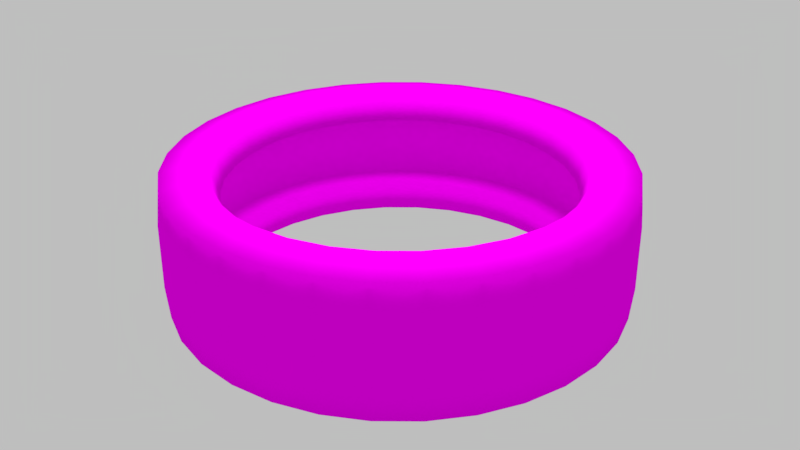 # Source: pneu.blend  (saved by Blender 2.79.0; exported with 4.5.12 LTS)
import bpy
from mathutils import Matrix  # noqa: F401  (used for matrix-valued properties, if any)

bpy.ops.wm.read_factory_settings(use_empty=True)
scene = bpy.context.scene
scene.name = 'Scene'

# ---- collections
col_collection_1 = bpy.data.collections.new('Collection 1'); scene.collection.children.link(col_collection_1)

# ---- images (referenced by path relative to the original .blend; pixels are not part of the script)
import os
ASSET_DIR = os.environ.get("B2B_ASSET_DIR", "")  # directory of the original .blend (textures are referenced by path, not embedded)
HERE = os.path.dirname(os.path.abspath(__file__))  # packed textures are extracted next to this script under _unpacked/

def load_image(name, relpath, width, height, colorspace="sRGB"):
    """Load a texture the original file referenced (path relative to the .blend, or extracted next to this script)."""
    p = next((c for c in (os.path.join(HERE, relpath), os.path.join(ASSET_DIR, relpath)) if relpath and os.path.exists(c)), "")
    if p:
        img = bpy.data.images.load(p, check_existing=True)
        img.name = name
    else:  # same state as the original file: an image datablock whose file is absent (Cycles renders it pink)
        img = bpy.data.images.new(name, width, height)
        img.source = "FILE"
        img.filepath = "//" + (relpath or name)
    img.colorspace_settings.name = colorspace
    return img
img_pneu_baked_1024 = load_image('pneu baked 1024', 'pneu baked 1024.png', 1024, 1024, 'sRGB')

# ---- materials (node trees are filled in below, after node groups)
mat_material_002 = bpy.data.materials.new('Material.002')
mat_material_002.alpha_threshold = 0.0
mat_material_002.roughness = 0.5

# ---- material node trees
mat_material_002.use_nodes = True; mat_material_002.node_tree.nodes.clear()
_N = mat_material_002.node_tree.nodes; _L = mat_material_002.node_tree.links
n0 = _N.new('ShaderNodeOutputMaterial'); n0.name = 'Material Output'; n0.location = (392, 296)
n1 = _N.new('ShaderNodeBsdfDiffuse'); n1.name = 'Diffuse BSDF'; n1.location = (102, 296)
n2 = _N.new('ShaderNodeTexImage'); n2.name = 'Image Texture'; n2.location = (-293, 506)
n2.width = 140
n2.image = img_pneu_baked_1024
n3 = _N.new('ShaderNodeTexImage'); n3.name = 'Image Texture.001'; n3.location = (-88, 296)
n3.width = 140
n3.image = img_pneu_baked_1024
_L.new(n1.outputs[0], n0.inputs[0])
_L.new(n3.outputs[0], n1.inputs[0])
n0.is_active_output = True

# ---- world
world_world = bpy.data.worlds.new('World'); scene.world = world_world
world_world.color = (0.5173, 0.5173, 0.5173)
world_world.use_sun_shadow = False
world_world.sun_shadow_jitter_overblur = 0.0
world_world.cycles.sampling_method = 'MANUAL'
world_world.light_settings.ao_factor = 0.45
world_world.light_settings.distance = 427.2

# ---- lights
light_point_001 = bpy.data.lights.new('Point.001', 'POINT')
light_point_001.transmission_factor = 0.0
light_point_001.energy = 1274.0
light_point_001.shadow_buffer_clip_start = 0.5
light_point_001.shadow_soft_size = 0.859
light_point_001.shadow_maximum_resolution = 0.006
light_point_001.use_absolute_resolution = True

# ---- meshes
me_cylinder = bpy.data.meshes.new('Cylinder')
me_cylinder.from_pydata([(0.3803, 1.912, 0.4706), (0.746, 1.801, 0.4706), (1.083, 1.621, 0.4706), (1.378, 1.378, 0.4706), (1.621, 1.083, 0.4706), (1.801, 0.746, 0.4706), (1.912, 0.3803, 0.4706), (1.949, -6.018e-07, 0.4706), (1.912, -0.3803, 0.4706), (1.801, -0.746, 0.4706), (1.621, -1.083, 0.4706), (1.378, -1.378, 0.4706), (1.083, -1.621, 0.4706), (0.746, -1.801, 0.4706), (0.3803, -1.912, 0.4706), (-0.3803, -1.912, 0.4706), (-0.746, -1.801, 0.4706), (-1.083, -1.621, 0.4706), (-1.378, -1.378, 0.4706), (-1.621, -1.083, 0.4706), (-1.801, -0.746, 0.4706), (-1.912, -0.3803, 0.4706), (-1.949, 1.105e-06, 0.4706), (-1.912, 0.3803, 0.4706), (-1.801, 0.746, 0.4706), (-1.621, 1.083, 0.4706), (-1.378, 1.378, 0.4706), (-1.083, 1.621, 0.4706), (-0.746, 1.801, 0.4706), (-0.3803, 1.912, 0.4706), (0.5111, 2.57, 0.367), (1.003, 2.421, 0.367), (1.456, 2.178, 0.367), (1.853, 1.853, 0.367), (2.178, 1.456, 0.367), (2.421, 1.003, 0.367), (2.57, 0.5111, 0.367), (2.62, -6.069e-07, 0.367), (2.57, -0.5111, 0.367), (2.421, -1.003, 0.367), (2.178, -1.456, 0.367), (1.853, -1.853, 0.367), (1.456, -2.178, 0.367), (1.003, -2.421, 0.367), (0.5111, -2.57, 0.367), (-0.5111, -2.57, 0.367), (-1.003, -2.421, 0.367), (-1.456, -2.178, 0.367), (-1.853, -1.853, 0.367), (-2.178, -1.456, 0.367), (-2.421, -1.003, 0.367), (-2.57, -0.5111, 0.367), (-2.62, 1.725e-06, 0.367), (-2.57, 0.5111, 0.367), (-2.421, 1.003, 0.367), (-2.178, 1.456, 0.367), (-1.853, 1.853, 0.367), (-1.456, 2.178, 0.367), (-1.003, 2.421, 0.367), (-0.5111, 2.57, 0.367), (0.4236, 2.13, 0.8461), (0.8309, 2.006, 0.8461), (1.206, 1.805, 0.8461), (1.535, 1.535, 0.8461), (1.805, 1.206, 0.8461), (2.006, 0.8309, 0.8461), (2.13, 0.4236, 0.8461), (2.171, -5.784e-07, 0.8461), (2.13, -0.4236, 0.8461), (2.006, -0.8309, 0.8461), (1.805, -1.206, 0.8461), (1.535, -1.535, 0.8461), (1.206, -1.805, 0.8461), (0.8309, -2.006, 0.8461), (0.4236, -2.13, 0.8461), (-0.4236, -2.13, 0.8461), (-0.8309, -2.006, 0.8461), (-1.206, -1.805, 0.8461), (-1.535, -1.535, 0.8461), (-1.805, -1.206, 0.8461), (-2.006, -0.8309, 0.8461), (-2.13, -0.4236, 0.8461), (-2.171, 1.341e-06, 0.8461), (-2.13, 0.4236, 0.8461), (-2.006, 0.8309, 0.8461), (-1.805, 1.206, 0.8461), (-1.535, 1.535, 0.8461), (-1.206, 1.805, 0.8461), (-0.8309, 2.006, 0.8461), (-0.4236, 2.13, 0.8461), (-0.395, 1.986, 0.7073), (-0.7747, 1.87, 0.7073), (-1.125, 1.683, 0.7073), (-1.432, 1.432, 0.7073), (-1.683, 1.125, 0.7073), (-1.87, 0.7748, 0.7073), (-1.986, 0.395, 0.7073), (-2.025, 1.2e-06, 0.7073), (-1.986, -0.395, 0.7073), (-1.87, -0.7748, 0.7073), (-1.683, -1.125, 0.7073), (-1.432, -1.432, 0.7073), (-1.125, -1.683, 0.7073), (-0.7748, -1.87, 0.7073), (-0.395, -1.986, 0.7073), (0.395, -1.986, 0.7073), (0.7748, -1.87, 0.7073), (1.125, -1.683, 0.7073), (1.432, -1.432, 0.7073), (1.683, -1.125, 0.7073), (1.87, -0.7748, 0.7073), (1.986, -0.395, 0.7073), (2.025, -5.818e-07, 0.7073), (1.986, 0.395, 0.7073), (1.87, 0.7748, 0.7073), (1.683, 1.125, 0.7073), (1.432, 1.432, 0.7073), (1.125, 1.683, 0.7073), (0.7748, 1.87, 0.7073), (0.395, 1.986, 0.7073), (0.5038, 2.533, 0.7486), (0.9882, 2.386, 0.7486), (1.435, 2.147, 0.7486), (1.826, 1.826, 0.7486), (2.147, 1.435, 0.7486), (2.386, 0.9882, 0.7486), (2.533, 0.5038, 0.7486), (2.582, -6.328e-07, 0.7486), (2.533, -0.5038, 0.7486), (2.386, -0.9882, 0.7486), (2.147, -1.435, 0.7486), (1.826, -1.826, 0.7486), (1.435, -2.147, 0.7486), (0.9882, -2.386, 0.7486), (0.5038, -2.533, 0.7486), (-0.5038, -2.533, 0.7486), (-0.9882, -2.386, 0.7486), (-1.435, -2.147, 0.7486), (-1.826, -1.826, 0.7486), (-2.147, -1.435, 0.7486), (-2.386, -0.9882, 0.7486), (-2.533, -0.5038, 0.7486), (-2.582, 1.659e-06, 0.7486), (-2.533, 0.5038, 0.7486), (-2.386, 0.9882, 0.7486), (-2.147, 1.435, 0.7486), (-1.826, 1.826, 0.7486), (-1.435, 2.147, 0.7486), (-0.9882, 2.386, 0.7486), (-0.5038, 2.533, 0.7486), (0.0, 1.949, 0.4706), (0.0, -1.949, 0.4706), (0.0, 2.62, 0.367), (0.0, -2.62, 0.367), (0.0, 2.171, 0.8461), (0.0, -2.171, 0.8461), (0.0, 2.025, 0.7073), (0.0, -2.025, 0.7073), (0.0, -2.582, 0.7486), (0.0, 2.582, 0.7486), (0.3803, 1.912, -0.4706), (0.746, 1.801, -0.4706), (1.083, 1.621, -0.4706), (1.378, 1.378, -0.4706), (1.621, 1.083, -0.4706), (1.801, 0.746, -0.4706), (1.912, 0.3803, -0.4706), (1.949, -6.018e-07, -0.4706), (1.912, -0.3803, -0.4706), (1.801, -0.746, -0.4706), (1.621, -1.083, -0.4706), (1.378, -1.378, -0.4706), (1.083, -1.621, -0.4706), (0.746, -1.801, -0.4706), (0.3803, -1.912, -0.4706), (-0.3803, -1.912, -0.4706), (-0.746, -1.801, -0.4706), (-1.083, -1.621, -0.4706), (-1.378, -1.378, -0.4706), (-1.621, -1.083, -0.4706), (-1.801, -0.746, -0.4706), (-1.912, -0.3803, -0.4706), (-1.949, 1.105e-06, -0.4706), (-1.912, 0.3803, -0.4706), (-1.801, 0.746, -0.4706), (-1.621, 1.083, -0.4706), (-1.378, 1.378, -0.4706), (-1.083, 1.621, -0.4706), (-0.746, 1.801, -0.4706), (-0.3803, 1.912, -0.4706), (0.5111, 2.57, 0.0), (0.5111, 2.57, -0.367), (1.003, 2.421, 0.0), (1.003, 2.421, -0.367), (1.456, 2.178, 0.0), (1.456, 2.178, -0.367), (1.853, 1.853, 0.0), (1.853, 1.853, -0.367), (2.178, 1.456, 0.0), (2.178, 1.456, -0.367), (2.421, 1.003, 0.0), (2.421, 1.003, -0.367), (2.57, 0.5111, 0.0), (2.57, 0.5111, -0.367), (2.62, -6.069e-07, 0.0), (2.62, -6.069e-07, -0.367), (2.57, -0.5111, 0.0), (2.57, -0.5111, -0.367), (2.421, -1.003, 0.0), (2.421, -1.003, -0.367), (2.178, -1.456, 0.0), (2.178, -1.456, -0.367), (1.853, -1.853, 0.0), (1.853, -1.853, -0.367), (1.456, -2.178, 0.0), (1.456, -2.178, -0.367), (1.003, -2.421, 0.0), (1.003, -2.421, -0.367), (0.5111, -2.57, 0.0), (0.5111, -2.57, -0.367), (-0.5111, -2.57, 0.0), (-0.5111, -2.57, -0.367), (-1.003, -2.421, 0.0), (-1.003, -2.421, -0.367), (-1.456, -2.178, 0.0), (-1.456, -2.178, -0.367), (-1.853, -1.853, 0.0), (-1.853, -1.853, -0.367), (-2.178, -1.456, 0.0), (-2.178, -1.456, -0.367), (-2.421, -1.003, 0.0), (-2.421, -1.003, -0.367), (-2.57, -0.5111, 0.0), (-2.57, -0.5111, -0.367), (-2.62, 1.725e-06, 0.0), (-2.62, 1.725e-06, -0.367), (-2.57, 0.5111, 0.0), (-2.57, 0.5111, -0.367), (-2.421, 1.003, 0.0), (-2.421, 1.003, -0.367), (-2.178, 1.456, 0.0), (-2.178, 1.456, -0.367), (-1.853, 1.853, 0.0), (-1.853, 1.853, -0.367), (-1.456, 2.178, 0.0), (-1.456, 2.178, -0.367), (-1.003, 2.421, 0.0), (-1.003, 2.421, -0.367), (-0.5111, 2.57, 0.0), (-0.5111, 2.57, -0.367), (0.4236, 2.13, -0.8461), (0.8309, 2.006, -0.8461), (1.206, 1.805, -0.8461), (1.535, 1.535, -0.8461), (1.805, 1.206, -0.8461), (2.006, 0.8309, -0.8461), (2.13, 0.4236, -0.8461), (2.171, -5.784e-07, -0.8461), (2.13, -0.4236, -0.8461), (2.006, -0.8309, -0.8461), (1.805, -1.206, -0.8461), (1.535, -1.535, -0.8461), (1.206, -1.805, -0.8461), (0.8309, -2.006, -0.8461), (0.4236, -2.13, -0.8461), (-0.4236, -2.13, -0.8461), (-0.8309, -2.006, -0.8461), (-1.206, -1.805, -0.8461), (-1.535, -1.535, -0.8461), (-1.805, -1.206, -0.8461), (-2.006, -0.8309, -0.8461), (-2.13, -0.4236, -0.8461), (-2.171, 1.341e-06, -0.8461), (-2.13, 0.4236, -0.8461), (-2.006, 0.8309, -0.8461), (-1.805, 1.206, -0.8461), (-1.535, 1.535, -0.8461), (-1.206, 1.805, -0.8461), (-0.8309, 2.006, -0.8461), (-0.4236, 2.13, -0.8461), (-0.395, 1.986, -0.7073), (-0.7747, 1.87, -0.7073), (-1.125, 1.683, -0.7073), (-1.432, 1.432, -0.7073), (-1.683, 1.125, -0.7073), (-1.87, 0.7748, -0.7073), (-1.986, 0.395, -0.7073), (-2.025, 1.2e-06, -0.7073), (-1.986, -0.395, -0.7073), (-1.87, -0.7748, -0.7073), (-1.683, -1.125, -0.7073), (-1.432, -1.432, -0.7073), (-1.125, -1.683, -0.7073), (-0.7748, -1.87, -0.7073), (-0.395, -1.986, -0.7073), (0.395, -1.986, -0.7073), (0.7748, -1.87, -0.7073), (1.125, -1.683, -0.7073), (1.432, -1.432, -0.7073), (1.683, -1.125, -0.7073), (1.87, -0.7748, -0.7073), (1.986, -0.395, -0.7073), (2.025, -5.818e-07, -0.7073), (1.986, 0.395, -0.7073), (1.87, 0.7748, -0.7073), (1.683, 1.125, -0.7073), (1.432, 1.432, -0.7073), (1.125, 1.683, -0.7073), (0.7748, 1.87, -0.7073), (0.395, 1.986, -0.7073), (0.5038, 2.533, -0.7486), (0.9882, 2.386, -0.7486), (1.435, 2.147, -0.7486), (1.826, 1.826, -0.7486), (2.147, 1.435, -0.7486), (2.386, 0.9882, -0.7486), (2.533, 0.5038, -0.7486), (2.582, -6.328e-07, -0.7486), (2.533, -0.5038, -0.7486), (2.386, -0.9882, -0.7486), (2.147, -1.435, -0.7486), (1.826, -1.826, -0.7486), (1.435, -2.147, -0.7486), (0.9882, -2.386, -0.7486), (0.5038, -2.533, -0.7486), (-0.5038, -2.533, -0.7486), (-0.9882, -2.386, -0.7486), (-1.435, -2.147, -0.7486), (-1.826, -1.826, -0.7486), (-2.147, -1.435, -0.7486), (-2.386, -0.9882, -0.7486), (-2.533, -0.5038, -0.7486), (-2.582, 1.659e-06, -0.7486), (-2.533, 0.5038, -0.7486), (-2.386, 0.9882, -0.7486), (-2.147, 1.435, -0.7486), (-1.826, 1.826, -0.7486), (-1.435, 2.147, -0.7486), (-0.9882, 2.386, -0.7486), (-0.5038, 2.533, -0.7486), (0.0, 1.949, -0.4706), (0.0, -1.949, -0.4706), (0.0, 2.62, 0.0), (0.0, 2.62, -0.367), (0.0, -2.62, 0.0), (0.0, -2.62, -0.367), (0.0, 2.171, -0.8461), (0.0, -2.171, -0.8461), (0.0, 2.025, -0.7073), (0.0, -2.025, -0.7073), (0.0, -2.582, -0.7486), (0.0, 2.582, -0.7486), (0.4562, 2.293, 0.3963), (0.4562, 2.293, -0.3963), (0.8948, 2.16, -0.3963), (0.8948, 2.16, 0.3963), (1.299, 1.944, -0.3963), (1.299, 1.944, 0.3963), (1.653, 1.653, -0.3963), (1.653, 1.653, 0.3963), (1.944, 1.299, -0.3963), (1.944, 1.299, 0.3963), (2.16, 0.8948, -0.3963), (2.16, 0.8948, 0.3963), (2.293, 0.4562, -0.3963), (2.293, 0.4562, 0.3963), (2.338, -6.823e-07, -0.3963), (2.338, -6.823e-07, 0.3963), (2.293, -0.4562, -0.3963), (2.293, -0.4562, 0.3963), (2.16, -0.8948, -0.3963), (2.16, -0.8948, 0.3963), (1.944, -1.299, -0.3963), (1.944, -1.299, 0.3963), (1.653, -1.653, -0.3963), (1.653, -1.653, 0.3963), (1.299, -1.944, -0.3963), (1.299, -1.944, 0.3963), (0.8948, -2.16, -0.3963), (0.8948, -2.16, 0.3963), (0.4562, -2.293, -0.3963), (0.4562, -2.293, 0.3963), (-1.209e-08, -2.338, -0.3963), (-1.209e-08, -2.338, 0.3963), (-0.4562, -2.293, -0.3963), (-0.4562, -2.293, 0.3963), (-0.8948, -2.16, -0.3963), (-0.8948, -2.16, 0.3963), (-1.299, -1.944, -0.3963), (-1.299, -1.944, 0.3963), (-1.653, -1.653, -0.3963), (-1.653, -1.653, 0.3963), (-1.944, -1.299, -0.3963), (-1.944, -1.299, 0.3963), (-2.16, -0.8948, -0.3963), (-2.16, -0.8948, 0.3963), (-2.293, -0.4562, -0.3963), (-2.293, -0.4562, 0.3963), (-2.338, 1.365e-06, -0.3963), (-2.338, 1.365e-06, 0.3963), (-2.293, 0.4562, -0.3963), (-2.293, 0.4562, 0.3963), (-2.16, 0.8948, -0.3963), (-2.16, 0.8948, 0.3963), (-1.944, 1.299, -0.3963), (-1.944, 1.299, 0.3963), (-1.653, 1.653, -0.3963), (-1.653, 1.653, 0.3963), (-1.299, 1.944, -0.3963), (-1.299, 1.944, 0.3963), (-0.8948, 2.16, -0.3963), (-0.8948, 2.16, 0.3963), (-0.4562, 2.293, -0.3963), (-0.4562, 2.293, 0.3963), (-1.209e-08, 2.338, -0.3963), (-1.209e-08, 2.338, 0.3963)], [], [(342, 152, 30, 190), (190, 30, 31, 192), (192, 31, 32, 194), (194, 32, 33, 196), (196, 33, 34, 198), (198, 34, 35, 200), (200, 35, 36, 202), (202, 36, 37, 204), (204, 37, 38, 206), (206, 38, 39, 208), (208, 39, 40, 210), (210, 40, 41, 212), (212, 41, 42, 214), (214, 42, 43, 216), (216, 43, 44, 218), (218, 44, 153, 344), (344, 153, 45, 220), (220, 45, 46, 222), (222, 46, 47, 224), (224, 47, 48, 226), (226, 48, 49, 228), (228, 49, 50, 230), (230, 50, 51, 232), (232, 51, 52, 234), (234, 52, 53, 236), (236, 53, 54, 238), (238, 54, 55, 240), (240, 55, 56, 242), (242, 56, 57, 244), (244, 57, 58, 246), (156, 119, 60, 154), (246, 58, 59, 248), (248, 59, 152, 342), (119, 118, 61, 60), (159, 120, 30, 152), (120, 121, 31, 30), (121, 122, 32, 31), (122, 123, 33, 32), (123, 124, 34, 33), (124, 125, 35, 34), (125, 126, 36, 35), (126, 127, 37, 36), (127, 128, 38, 37), (128, 129, 39, 38), (129, 130, 40, 39), (130, 131, 41, 40), (131, 132, 42, 41), (132, 133, 43, 42), (133, 134, 44, 43), (134, 158, 153, 44), (158, 135, 45, 153), (135, 136, 46, 45), (136, 137, 47, 46), (137, 138, 48, 47), (138, 139, 49, 48), (139, 140, 50, 49), (140, 141, 51, 50), (141, 142, 52, 51), (142, 143, 53, 52), (143, 144, 54, 53), (144, 145, 55, 54), (145, 146, 56, 55), (146, 147, 57, 56), (147, 148, 58, 57), (148, 149, 59, 58), (149, 159, 152, 59), (118, 117, 62, 61), (117, 116, 63, 62), (116, 115, 64, 63), (115, 114, 65, 64), (114, 113, 66, 65), (113, 112, 67, 66), (112, 111, 68, 67), (111, 110, 69, 68), (110, 109, 70, 69), (109, 108, 71, 70), (108, 107, 72, 71), (107, 106, 73, 72), (106, 105, 74, 73), (105, 157, 155, 74), (157, 104, 75, 155), (104, 103, 76, 75), (103, 102, 77, 76), (102, 101, 78, 77), (101, 100, 79, 78), (100, 99, 80, 79), (99, 98, 81, 80), (98, 97, 82, 81), (97, 96, 83, 82), (96, 95, 84, 83), (95, 94, 85, 84), (94, 93, 86, 85), (93, 92, 87, 86), (92, 91, 88, 87), (91, 90, 89, 88), (90, 156, 154, 89), (29, 150, 156, 90), (28, 29, 90, 91), (27, 28, 91, 92), (26, 27, 92, 93), (25, 26, 93, 94), (24, 25, 94, 95), (23, 24, 95, 96), (22, 23, 96, 97), (21, 22, 97, 98), (20, 21, 98, 99), (19, 20, 99, 100), (18, 19, 100, 101), (17, 18, 101, 102), (16, 17, 102, 103), (15, 16, 103, 104), (151, 15, 104, 157), (14, 151, 157, 105), (13, 14, 105, 106), (12, 13, 106, 107), (11, 12, 107, 108), (10, 11, 108, 109), (9, 10, 109, 110), (8, 9, 110, 111), (7, 8, 111, 112), (6, 7, 112, 113), (5, 6, 113, 114), (4, 5, 114, 115), (3, 4, 115, 116), (2, 3, 116, 117), (1, 2, 117, 118), (0, 1, 118, 119), (150, 0, 119, 156), (89, 154, 159, 149), (88, 89, 149, 148), (87, 88, 148, 147), (86, 87, 147, 146), (85, 86, 146, 145), (84, 85, 145, 144), (83, 84, 144, 143), (82, 83, 143, 142), (81, 82, 142, 141), (80, 81, 141, 140), (79, 80, 140, 139), (78, 79, 139, 138), (77, 78, 138, 137), (76, 77, 137, 136), (75, 76, 136, 135), (155, 75, 135, 158), (74, 155, 158, 134), (73, 74, 134, 133), (72, 73, 133, 132), (71, 72, 132, 131), (70, 71, 131, 130), (69, 70, 130, 129), (68, 69, 129, 128), (67, 68, 128, 127), (66, 67, 127, 126), (65, 66, 126, 125), (64, 65, 125, 124), (63, 64, 124, 123), (62, 63, 123, 122), (61, 62, 122, 121), (60, 61, 121, 120), (154, 60, 120, 159), (342, 190, 191, 343), (190, 192, 193, 191), (192, 194, 195, 193), (194, 196, 197, 195), (196, 198, 199, 197), (198, 200, 201, 199), (200, 202, 203, 201), (202, 204, 205, 203), (204, 206, 207, 205), (206, 208, 209, 207), (208, 210, 211, 209), (210, 212, 213, 211), (212, 214, 215, 213), (214, 216, 217, 215), (216, 218, 219, 217), (218, 344, 345, 219), (344, 220, 221, 345), (220, 222, 223, 221), (222, 224, 225, 223), (224, 226, 227, 225), (226, 228, 229, 227), (228, 230, 231, 229), (230, 232, 233, 231), (232, 234, 235, 233), (234, 236, 237, 235), (236, 238, 239, 237), (238, 240, 241, 239), (240, 242, 243, 241), (242, 244, 245, 243), (244, 246, 247, 245), (348, 346, 250, 309), (246, 248, 249, 247), (248, 342, 343, 249), (309, 250, 251, 308), (351, 343, 191, 310), (310, 191, 193, 311), (311, 193, 195, 312), (312, 195, 197, 313), (313, 197, 199, 314), (314, 199, 201, 315), (315, 201, 203, 316), (316, 203, 205, 317), (317, 205, 207, 318), (318, 207, 209, 319), (319, 209, 211, 320), (320, 211, 213, 321), (321, 213, 215, 322), (322, 215, 217, 323), (323, 217, 219, 324), (324, 219, 345, 350), (350, 345, 221, 325), (325, 221, 223, 326), (326, 223, 225, 327), (327, 225, 227, 328), (328, 227, 229, 329), (329, 229, 231, 330), (330, 231, 233, 331), (331, 233, 235, 332), (332, 235, 237, 333), (333, 237, 239, 334), (334, 239, 241, 335), (335, 241, 243, 336), (336, 243, 245, 337), (337, 245, 247, 338), (338, 247, 249, 339), (339, 249, 343, 351), (308, 251, 252, 307), (307, 252, 253, 306), (306, 253, 254, 305), (305, 254, 255, 304), (304, 255, 256, 303), (303, 256, 257, 302), (302, 257, 258, 301), (301, 258, 259, 300), (300, 259, 260, 299), (299, 260, 261, 298), (298, 261, 262, 297), (297, 262, 263, 296), (296, 263, 264, 295), (295, 264, 347, 349), (349, 347, 265, 294), (294, 265, 266, 293), (293, 266, 267, 292), (292, 267, 268, 291), (291, 268, 269, 290), (290, 269, 270, 289), (289, 270, 271, 288), (288, 271, 272, 287), (287, 272, 273, 286), (286, 273, 274, 285), (285, 274, 275, 284), (284, 275, 276, 283), (283, 276, 277, 282), (282, 277, 278, 281), (281, 278, 279, 280), (280, 279, 346, 348), (189, 280, 348, 340), (188, 281, 280, 189), (187, 282, 281, 188), (186, 283, 282, 187), (185, 284, 283, 186), (184, 285, 284, 185), (183, 286, 285, 184), (182, 287, 286, 183), (181, 288, 287, 182), (180, 289, 288, 181), (179, 290, 289, 180), (178, 291, 290, 179), (177, 292, 291, 178), (176, 293, 292, 177), (175, 294, 293, 176), (341, 349, 294, 175), (174, 295, 349, 341), (173, 296, 295, 174), (172, 297, 296, 173), (171, 298, 297, 172), (170, 299, 298, 171), (169, 300, 299, 170), (168, 301, 300, 169), (167, 302, 301, 168), (166, 303, 302, 167), (165, 304, 303, 166), (164, 305, 304, 165), (163, 306, 305, 164), (162, 307, 306, 163), (161, 308, 307, 162), (160, 309, 308, 161), (340, 348, 309, 160), (279, 339, 351, 346), (278, 338, 339, 279), (277, 337, 338, 278), (276, 336, 337, 277), (275, 335, 336, 276), (274, 334, 335, 275), (273, 333, 334, 274), (272, 332, 333, 273), (271, 331, 332, 272), (270, 330, 331, 271), (269, 329, 330, 270), (268, 328, 329, 269), (267, 327, 328, 268), (266, 326, 327, 267), (265, 325, 326, 266), (347, 350, 325, 265), (264, 324, 350, 347), (263, 323, 324, 264), (262, 322, 323, 263), (261, 321, 322, 262), (260, 320, 321, 261), (259, 319, 320, 260), (258, 318, 319, 259), (257, 317, 318, 258), (256, 316, 317, 257), (255, 315, 316, 256), (254, 314, 315, 255), (253, 313, 314, 254), (252, 312, 313, 253), (251, 311, 312, 252), (250, 310, 311, 251), (346, 351, 310, 250), (353, 160, 161, 354), (354, 161, 162, 356), (356, 162, 163, 358), (358, 163, 164, 360), (360, 164, 165, 362), (362, 165, 166, 364), (364, 166, 167, 366), (366, 167, 168, 368), (368, 168, 169, 370), (370, 169, 170, 372), (372, 170, 171, 374), (374, 171, 172, 376), (376, 172, 173, 378), (378, 173, 174, 380), (380, 174, 341, 382), (382, 341, 175, 384), (384, 175, 176, 386), (386, 176, 177, 388), (388, 177, 178, 390), (390, 178, 179, 392), (392, 179, 180, 394), (394, 180, 181, 396), (396, 181, 182, 398), (398, 182, 183, 400), (400, 183, 184, 402), (402, 184, 185, 404), (404, 185, 186, 406), (406, 186, 187, 408), (408, 187, 188, 410), (410, 188, 189, 412), (412, 189, 340, 414), (414, 340, 160, 353), (150, 415, 352, 0), (415, 414, 353, 352), (29, 413, 415, 150), (413, 412, 414, 415), (28, 411, 413, 29), (411, 410, 412, 413), (27, 409, 411, 28), (409, 408, 410, 411), (26, 407, 409, 27), (407, 406, 408, 409), (25, 405, 407, 26), (405, 404, 406, 407), (24, 403, 405, 25), (403, 402, 404, 405), (23, 401, 403, 24), (401, 400, 402, 403), (22, 399, 401, 23), (399, 398, 400, 401), (21, 397, 399, 22), (397, 396, 398, 399), (20, 395, 397, 21), (395, 394, 396, 397), (19, 393, 395, 20), (393, 392, 394, 395), (18, 391, 393, 19), (391, 390, 392, 393), (17, 389, 391, 18), (389, 388, 390, 391), (16, 387, 389, 17), (387, 386, 388, 389), (15, 385, 387, 16), (385, 384, 386, 387), (151, 383, 385, 15), (383, 382, 384, 385), (14, 381, 383, 151), (381, 380, 382, 383), (13, 379, 381, 14), (379, 378, 380, 381), (12, 377, 379, 13), (377, 376, 378, 379), (11, 375, 377, 12), (375, 374, 376, 377), (10, 373, 375, 11), (373, 372, 374, 375), (9, 371, 373, 10), (371, 370, 372, 373), (8, 369, 371, 9), (369, 368, 370, 371), (7, 367, 369, 8), (367, 366, 368, 369), (6, 365, 367, 7), (365, 364, 366, 367), (5, 363, 365, 6), (363, 362, 364, 365), (4, 361, 363, 5), (361, 360, 362, 363), (3, 359, 361, 4), (359, 358, 360, 361), (2, 357, 359, 3), (357, 356, 358, 359), (1, 355, 357, 2), (355, 354, 356, 357), (0, 352, 355, 1), (352, 353, 354, 355)])
me_cylinder.polygons.foreach_set('use_smooth', [True] * 416)
_uv = me_cylinder.uv_layers.new(name='UVMap')
_uv.uv.foreach_set('vector', [0.3408, 0.3451, 0.3408, 0.4622, 0.3209, 0.4622, 0.3209, 0.3451, 0.3209, 0.3451, 0.3209, 0.4622, 0.301, 0.4622, 0.301, 0.3451, 0.301, 0.3451, 0.301, 0.4622, 0.281, 0.4622, 0.281, 0.3451, 0.281, 0.3451, 0.281, 0.4622, 0.2611, 0.4622, 0.2611, 0.3451, 0.2611, 0.3451, 0.2611, 0.4622, 0.2411, 0.4622, 0.2411, 0.3451, 0.2411, 0.3451, 0.2411, 0.4622, 0.2212, 0.4622, 0.2212, 0.3451, 0.2212, 0.3451, 0.2212, 0.4622, 0.2012, 0.4622, 0.2012, 0.3451, 0.2012, 0.3451, 0.2012, 0.4622, 0.1813, 0.4622, 0.1813, 0.3451, 0.1813, 0.3451, 0.1813, 0.4622, 0.1614, 0.4622, 0.1614, 0.3451, 0.1614, 0.3451, 0.1614, 0.4622, 0.1414, 0.4622, 0.1414, 0.3451, 0.1414, 0.3451, 0.1414, 0.4622, 0.1215, 0.4622, 0.1215, 0.3451, 0.1215, 0.3451, 0.1215, 0.4622, 0.1015, 0.4622, 0.1015, 0.3451, 0.1015, 0.3451, 0.1015, 0.4622, 0.08158, 0.4622, 0.08158, 0.3451, 0.08158, 0.3451, 0.08158, 0.4622, 0.06163, 0.4622, 0.06163, 0.3451, 0.06163, 0.3451, 0.06163, 0.4622, 0.04169, 0.4622, 0.04169, 0.3451, 0.04169, 0.3451, 0.04169, 0.4622, 0.02175, 0.4622, 0.02175, 0.3451, 0.6599, 0.3451, 0.6599, 0.4622, 0.64, 0.4622, 0.64, 0.3451, 0.64, 0.3451, 0.64, 0.4622, 0.6201, 0.4622, 0.6201, 0.3451, 0.6201, 0.3451, 0.6201, 0.4622, 0.6001, 0.4622, 0.6001, 0.3451, 0.6001, 0.3451, 0.6001, 0.4622, 0.5802, 0.4622, 0.5802, 0.3451, 0.5802, 0.3451, 0.5802, 0.4622, 0.5602, 0.4622, 0.5602, 0.3451, 0.5602, 0.3451, 0.5602, 0.4622, 0.5403, 0.4622, 0.5403, 0.3451, 0.5403, 0.3451, 0.5403, 0.4622, 0.5203, 0.4622, 0.5203, 0.3451, 0.5203, 0.3451, 0.5203, 0.4622, 0.5004, 0.4622, 0.5004, 0.3451, 0.5004, 0.3451, 0.5004, 0.4622, 0.4804, 0.4622, 0.4804, 0.3451, 0.4804, 0.3451, 0.4804, 0.4622, 0.4605, 0.4622, 0.4605, 0.3451, 0.4605, 0.3451, 0.4605, 0.4622, 0.4406, 0.4622, 0.4406, 0.3451, 0.4406, 0.3451, 0.4406, 0.4622, 0.4206, 0.4622, 0.4206, 0.3451, 0.4206, 0.3451, 0.4206, 0.4622, 0.4007, 0.4622, 0.4007, 0.3451, 0.4007, 0.3451, 0.4007, 0.4622, 0.3807, 0.4622, 0.3807, 0.3451, 0.3408, 0.6446, 0.3209, 0.6446, 0.3209, 0.6151, 0.3408, 0.6151, 0.3807, 0.3451, 0.3807, 0.4622, 0.3608, 0.4622, 0.3608, 0.3451, 0.3608, 0.3451, 0.3608, 0.4622, 0.3408, 0.4622, 0.3408, 0.3451, 0.3209, 0.6446, 0.301, 0.6446, 0.301, 0.6151, 0.3209, 0.6151, 0.3408, 0.584, 0.3209, 0.584, 0.3209, 0.4622, 0.3408, 0.4622, 0.3209, 0.584, 0.301, 0.584, 0.301, 0.4622, 0.3209, 0.4622, 0.301, 0.584, 0.281, 0.584, 0.281, 0.4622, 0.301, 0.4622, 0.281, 0.584, 0.2611, 0.584, 0.2611, 0.4622, 0.281, 0.4622, 0.2611, 0.584, 0.2411, 0.584, 0.2411, 0.4622, 0.2611, 0.4622, 0.2411, 0.584, 0.2212, 0.584, 0.2212, 0.4622, 0.2411, 0.4622, 0.2212, 0.584, 0.2012, 0.584, 0.2012, 0.4622, 0.2212, 0.4622, 0.2012, 0.584, 0.1813, 0.584, 0.1813, 0.4622, 0.2012, 0.4622, 0.1813, 0.584, 0.1614, 0.584, 0.1614, 0.4622, 0.1813, 0.4622, 0.1614, 0.584, 0.1414, 0.584, 0.1414, 0.4622, 0.1614, 0.4622, 0.1414, 0.584, 0.1215, 0.584, 0.1215, 0.4622, 0.1414, 0.4622, 0.1215, 0.584, 0.1015, 0.584, 0.1015, 0.4622, 0.1215, 0.4622, 0.1015, 0.584, 0.08158, 0.584, 0.08158, 0.4622, 0.1015, 0.4622, 0.08158, 0.584, 0.06163, 0.584, 0.06163, 0.4622, 0.08158, 0.4622, 0.06163, 0.584, 0.04169, 0.584, 0.04169, 0.4622, 0.06163, 0.4622, 0.04169, 0.584, 0.02175, 0.584, 0.02175, 0.4622, 0.04169, 0.4622, 0.6599, 0.584, 0.64, 0.584, 0.64, 0.4622, 0.6599, 0.4622, 0.64, 0.584, 0.6201, 0.584, 0.6201, 0.4622, 0.64, 0.4622, 0.6201, 0.584, 0.6001, 0.584, 0.6001, 0.4622, 0.6201, 0.4622, 0.6001, 0.584, 0.5802, 0.584, 0.5802, 0.4622, 0.6001, 0.4622, 0.5802, 0.584, 0.5602, 0.584, 0.5602, 0.4622, 0.5802, 0.4622, 0.5602, 0.584, 0.5403, 0.584, 0.5403, 0.4622, 0.5602, 0.4622, 0.5403, 0.584, 0.5203, 0.584, 0.5203, 0.4622, 0.5403, 0.4622, 0.5203, 0.584, 0.5004, 0.584, 0.5004, 0.4622, 0.5203, 0.4622, 0.5004, 0.584, 0.4804, 0.584, 0.4804, 0.4622, 0.5004, 0.4622, 0.4804, 0.584, 0.4605, 0.584, 0.4605, 0.4622, 0.4804, 0.4622, 0.4605, 0.584, 0.4406, 0.584, 0.4406, 0.4622, 0.4605, 0.4622, 0.4406, 0.584, 0.4206, 0.584, 0.4206, 0.4622, 0.4406, 0.4622, 0.4206, 0.584, 0.4007, 0.584, 0.4007, 0.4622, 0.4206, 0.4622, 0.4007, 0.584, 0.3807, 0.584, 0.3807, 0.4622, 0.4007, 0.4622, 0.3807, 0.584, 0.3608, 0.584, 0.3608, 0.4622, 0.3807, 0.4622, 0.3608, 0.584, 0.3408, 0.584, 0.3408, 0.4622, 0.3608, 0.4622, 0.301, 0.6446, 0.281, 0.6446, 0.281, 0.6151, 0.301, 0.6151, 0.281, 0.6446, 0.2611, 0.6446, 0.2611, 0.6151, 0.281, 0.6151, 0.2611, 0.6446, 0.2411, 0.6446, 0.2411, 0.6151, 0.2611, 0.6151, 0.2411, 0.6446, 0.2212, 0.6446, 0.2212, 0.6151, 0.2411, 0.6151, 0.2212, 0.6446, 0.2012, 0.6446, 0.2012, 0.6151, 0.2212, 0.6151, 0.2012, 0.6446, 0.1813, 0.6446, 0.1813, 0.6151, 0.2012, 0.6151, 0.1813, 0.6446, 0.1614, 0.6446, 0.1614, 0.6151, 0.1813, 0.6151, 0.1614, 0.6446, 0.1414, 0.6446, 0.1414, 0.6151, 0.1614, 0.6151, 0.1414, 0.6446, 0.1215, 0.6446, 0.1215, 0.6151, 0.1414, 0.6151, 0.1215, 0.6446, 0.1015, 0.6446, 0.1015, 0.6151, 0.1215, 0.6151, 0.1015, 0.6446, 0.08158, 0.6446, 0.08158, 0.6151, 0.1015, 0.6151, 0.08158, 0.6446, 0.06163, 0.6446, 0.06163, 0.6151, 0.08158, 0.6151, 0.06163, 0.6446, 0.04169, 0.6446, 0.04169, 0.6151, 0.06163, 0.6151, 0.04169, 0.6446, 0.02175, 0.6446, 0.02175, 0.6151, 0.04169, 0.6151, 0.6599, 0.6446, 0.64, 0.6446, 0.64, 0.6151, 0.6599, 0.6151, 0.64, 0.6446, 0.6201, 0.6446, 0.6201, 0.6151, 0.64, 0.6151, 0.6201, 0.6446, 0.6001, 0.6446, 0.6001, 0.6151, 0.6201, 0.6151, 0.6001, 0.6446, 0.5802, 0.6446, 0.5802, 0.6151, 0.6001, 0.6151, 0.5802, 0.6446, 0.5602, 0.6446, 0.5602, 0.6151, 0.5802, 0.6151, 0.5602, 0.6446, 0.5403, 0.6446, 0.5403, 0.6151, 0.5602, 0.6151, 0.5403, 0.6446, 0.5203, 0.6446, 0.5203, 0.6151, 0.5403, 0.6151, 0.5203, 0.6446, 0.5004, 0.6446, 0.5004, 0.6151, 0.5203, 0.6151, 0.5004, 0.6446, 0.4804, 0.6446, 0.4804, 0.6151, 0.5004, 0.6151, 0.4804, 0.6446, 0.4605, 0.6446, 0.4605, 0.6151, 0.4804, 0.6151, 0.4605, 0.6446, 0.4406, 0.6446, 0.4406, 0.6151, 0.4605, 0.6151, 0.4406, 0.6446, 0.4206, 0.6446, 0.4206, 0.6151, 0.4406, 0.6151, 0.4206, 0.6446, 0.4007, 0.6446, 0.4007, 0.6151, 0.4206, 0.6151, 0.4007, 0.6446, 0.3807, 0.6446, 0.3807, 0.6151, 0.4007, 0.6151, 0.3807, 0.6446, 0.3608, 0.6446, 0.3608, 0.6151, 0.3807, 0.6151, 0.3608, 0.6446, 0.3408, 0.6446, 0.3408, 0.6151, 0.3608, 0.6151, 0.3608, 0.6682, 0.3408, 0.6682, 0.3408, 0.6446, 0.3608, 0.6446, 0.3807, 0.6682, 0.3608, 0.6682, 0.3608, 0.6446, 0.3807, 0.6446, 0.4007, 0.6682, 0.3807, 0.6682, 0.3807, 0.6446, 0.4007, 0.6446, 0.4206, 0.6682, 0.4007, 0.6682, 0.4007, 0.6446, 0.4206, 0.6446, 0.4406, 0.6682, 0.4206, 0.6682, 0.4206, 0.6446, 0.4406, 0.6446, 0.4605, 0.6682, 0.4406, 0.6682, 0.4406, 0.6446, 0.4605, 0.6446, 0.4804, 0.6682, 0.4605, 0.6682, 0.4605, 0.6446, 0.4804, 0.6446, 0.5004, 0.6682, 0.4804, 0.6682, 0.4804, 0.6446, 0.5004, 0.6446, 0.5203, 0.6682, 0.5004, 0.6682, 0.5004, 0.6446, 0.5203, 0.6446, 0.5403, 0.6682, 0.5203, 0.6682, 0.5203, 0.6446, 0.5403, 0.6446, 0.5602, 0.6682, 0.5403, 0.6682, 0.5403, 0.6446, 0.5602, 0.6446, 0.5802, 0.6682, 0.5602, 0.6682, 0.5602, 0.6446, 0.5802, 0.6446, 0.6001, 0.6682, 0.5802, 0.6682, 0.5802, 0.6446, 0.6001, 0.6446, 0.6201, 0.6682, 0.6001, 0.6682, 0.6001, 0.6446, 0.6201, 0.6446, 0.64, 0.6682, 0.6201, 0.6682, 0.6201, 0.6446, 0.64, 0.6446, 0.6599, 0.6682, 0.64, 0.6682, 0.64, 0.6446, 0.6599, 0.6446, 0.04169, 0.6682, 0.02175, 0.6682, 0.02175, 0.6446, 0.04169, 0.6446, 0.06163, 0.6682, 0.04169, 0.6682, 0.04169, 0.6446, 0.06163, 0.6446, 0.08158, 0.6682, 0.06163, 0.6682, 0.06163, 0.6446, 0.08158, 0.6446, 0.1015, 0.6682, 0.08158, 0.6682, 0.08158, 0.6446, 0.1015, 0.6446, 0.1215, 0.6682, 0.1015, 0.6682, 0.1015, 0.6446, 0.1215, 0.6446, 0.1414, 0.6682, 0.1215, 0.6682, 0.1215, 0.6446, 0.1414, 0.6446, 0.1614, 0.6682, 0.1414, 0.6682, 0.1414, 0.6446, 0.1614, 0.6446, 0.1813, 0.6682, 0.1614, 0.6682, 0.1614, 0.6446, 0.1813, 0.6446, 0.2012, 0.6682, 0.1813, 0.6682, 0.1813, 0.6446, 0.2012, 0.6446, 0.2212, 0.6682, 0.2012, 0.6682, 0.2012, 0.6446, 0.2212, 0.6446, 0.2411, 0.6682, 0.2212, 0.6682, 0.2212, 0.6446, 0.2411, 0.6446, 0.2611, 0.6682, 0.2411, 0.6682, 0.2411, 0.6446, 0.2611, 0.6446, 0.281, 0.6682, 0.2611, 0.6682, 0.2611, 0.6446, 0.281, 0.6446, 0.301, 0.6682, 0.281, 0.6682, 0.281, 0.6446, 0.301, 0.6446, 0.3209, 0.6682, 0.301, 0.6682, 0.301, 0.6446, 0.3209, 0.6446, 0.3408, 0.6682, 0.3209, 0.6682, 0.3209, 0.6446, 0.3408, 0.6446, 0.3608, 0.6151, 0.3408, 0.6151, 0.3408, 0.584, 0.3608, 0.584, 0.3807, 0.6151, 0.3608, 0.6151, 0.3608, 0.584, 0.3807, 0.584, 0.4007, 0.6151, 0.3807, 0.6151, 0.3807, 0.584, 0.4007, 0.584, 0.4206, 0.6151, 0.4007, 0.6151, 0.4007, 0.584, 0.4206, 0.584, 0.4406, 0.6151, 0.4206, 0.6151, 0.4206, 0.584, 0.4406, 0.584, 0.4605, 0.6151, 0.4406, 0.6151, 0.4406, 0.584, 0.4605, 0.584, 0.4804, 0.6151, 0.4605, 0.6151, 0.4605, 0.584, 0.4804, 0.584, 0.5004, 0.6151, 0.4804, 0.6151, 0.4804, 0.584, 0.5004, 0.584, 0.5203, 0.6151, 0.5004, 0.6151, 0.5004, 0.584, 0.5203, 0.584, 0.5403, 0.6151, 0.5203, 0.6151, 0.5203, 0.584, 0.5403, 0.584, 0.5602, 0.6151, 0.5403, 0.6151, 0.5403, 0.584, 0.5602, 0.584, 0.5802, 0.6151, 0.5602, 0.6151, 0.5602, 0.584, 0.5802, 0.584, 0.6001, 0.6151, 0.5802, 0.6151, 0.5802, 0.584, 0.6001, 0.584, 0.6201, 0.6151, 0.6001, 0.6151, 0.6001, 0.584, 0.6201, 0.584, 0.64, 0.6151, 0.6201, 0.6151, 0.6201, 0.584, 0.64, 0.584, 0.6599, 0.6151, 0.64, 0.6151, 0.64, 0.584, 0.6599, 0.584, 0.04169, 0.6151, 0.02175, 0.6151, 0.02175, 0.584, 0.04169, 0.584, 0.06163, 0.6151, 0.04169, 0.6151, 0.04169, 0.584, 0.06163, 0.584, 0.08158, 0.6151, 0.06163, 0.6151, 0.06163, 0.584, 0.08158, 0.584, 0.1015, 0.6151, 0.08158, 0.6151, 0.08158, 0.584, 0.1015, 0.584, 0.1215, 0.6151, 0.1015, 0.6151, 0.1015, 0.584, 0.1215, 0.584, 0.1414, 0.6151, 0.1215, 0.6151, 0.1215, 0.584, 0.1414, 0.584, 0.1614, 0.6151, 0.1414, 0.6151, 0.1414, 0.584, 0.1614, 0.584, 0.1813, 0.6151, 0.1614, 0.6151, 0.1614, 0.584, 0.1813, 0.584, 0.2012, 0.6151, 0.1813, 0.6151, 0.1813, 0.584, 0.2012, 0.584, 0.2212, 0.6151, 0.2012, 0.6151, 0.2012, 0.584, 0.2212, 0.584, 0.2411, 0.6151, 0.2212, 0.6151, 0.2212, 0.584, 0.2411, 0.584, 0.2611, 0.6151, 0.2411, 0.6151, 0.2411, 0.584, 0.2611, 0.584, 0.281, 0.6151, 0.2611, 0.6151, 0.2611, 0.584, 0.281, 0.584, 0.301, 0.6151, 0.281, 0.6151, 0.281, 0.584, 0.301, 0.584, 0.3209, 0.6151, 0.301, 0.6151, 0.301, 0.584, 0.3209, 0.584, 0.3408, 0.6151, 0.3209, 0.6151, 0.3209, 0.584, 0.3408, 0.584, 0.3408, 0.3451, 0.3209, 0.3451, 0.3209, 0.228, 0.3408, 0.228, 0.3209, 0.3451, 0.301, 0.3451, 0.301, 0.228, 0.3209, 0.228, 0.301, 0.3451, 0.281, 0.3451, 0.281, 0.228, 0.301, 0.228, 0.281, 0.3451, 0.2611, 0.3451, 0.2611, 0.228, 0.281, 0.228, 0.2611, 0.3451, 0.2411, 0.3451, 0.2411, 0.228, 0.2611, 0.228, 0.2411, 0.3451, 0.2212, 0.3451, 0.2212, 0.228, 0.2411, 0.228, 0.2212, 0.3451, 0.2012, 0.3451, 0.2012, 0.228, 0.2212, 0.228, 0.2012, 0.3451, 0.1813, 0.3451, 0.1813, 0.228, 0.2012, 0.228, 0.1813, 0.3451, 0.1614, 0.3451, 0.1614, 0.228, 0.1813, 0.228, 0.1614, 0.3451, 0.1414, 0.3451, 0.1414, 0.228, 0.1614, 0.228, 0.1414, 0.3451, 0.1215, 0.3451, 0.1215, 0.228, 0.1414, 0.228, 0.1215, 0.3451, 0.1015, 0.3451, 0.1015, 0.228, 0.1215, 0.228, 0.1015, 0.3451, 0.08158, 0.3451, 0.08158, 0.228, 0.1015, 0.228, 0.08158, 0.3451, 0.06163, 0.3451, 0.06163, 0.228, 0.08158, 0.228, 0.06163, 0.3451, 0.04169, 0.3451, 0.04169, 0.228, 0.06163, 0.228, 0.04169, 0.3451, 0.02175, 0.3451, 0.02175, 0.228, 0.04169, 0.228, 0.6599, 0.3451, 0.64, 0.3451, 0.64, 0.228, 0.6599, 0.228, 0.64, 0.3451, 0.6201, 0.3451, 0.6201, 0.228, 0.64, 0.228, 0.6201, 0.3451, 0.6001, 0.3451, 0.6001, 0.228, 0.6201, 0.228, 0.6001, 0.3451, 0.5802, 0.3451, 0.5802, 0.228, 0.6001, 0.228, 0.5802, 0.3451, 0.5602, 0.3451, 0.5602, 0.228, 0.5802, 0.228, 0.5602, 0.3451, 0.5403, 0.3451, 0.5403, 0.228, 0.5602, 0.228, 0.5403, 0.3451, 0.5203, 0.3451, 0.5203, 0.228, 0.5403, 0.228, 0.5203, 0.3451, 0.5004, 0.3451, 0.5004, 0.228, 0.5203, 0.228, 0.5004, 0.3451, 0.4804, 0.3451, 0.4804, 0.228, 0.5004, 0.228, 0.4804, 0.3451, 0.4605, 0.3451, 0.4605, 0.228, 0.4804, 0.228, 0.4605, 0.3451, 0.4406, 0.3451, 0.4406, 0.228, 0.4605, 0.228, 0.4406, 0.3451, 0.4206, 0.3451, 0.4206, 0.228, 0.4406, 0.228, 0.4206, 0.3451, 0.4007, 0.3451, 0.4007, 0.228, 0.4206, 0.228, 0.4007, 0.3451, 0.3807, 0.3451, 0.3807, 0.228, 0.4007, 0.228, 0.3408, 0.04565, 0.3408, 0.07514, 0.3209, 0.07514, 0.3209, 0.04565, 0.3807, 0.3451, 0.3608, 0.3451, 0.3608, 0.228, 0.3807, 0.228, 0.3608, 0.3451, 0.3408, 0.3451, 0.3408, 0.228, 0.3608, 0.228, 0.3209, 0.04565, 0.3209, 0.07514, 0.301, 0.07514, 0.301, 0.04565, 0.3408, 0.1062, 0.3408, 0.228, 0.3209, 0.228, 0.3209, 0.1062, 0.3209, 0.1062, 0.3209, 0.228, 0.301, 0.228, 0.301, 0.1062, 0.301, 0.1062, 0.301, 0.228, 0.281, 0.228, 0.281, 0.1062, 0.281, 0.1062, 0.281, 0.228, 0.2611, 0.228, 0.2611, 0.1062, 0.2611, 0.1062, 0.2611, 0.228, 0.2411, 0.228, 0.2411, 0.1062, 0.2411, 0.1062, 0.2411, 0.228, 0.2212, 0.228, 0.2212, 0.1062, 0.2212, 0.1062, 0.2212, 0.228, 0.2012, 0.228, 0.2012, 0.1062, 0.2012, 0.1062, 0.2012, 0.228, 0.1813, 0.228, 0.1813, 0.1062, 0.1813, 0.1062, 0.1813, 0.228, 0.1614, 0.228, 0.1614, 0.1062, 0.1614, 0.1062, 0.1614, 0.228, 0.1414, 0.228, 0.1414, 0.1062, 0.1414, 0.1062, 0.1414, 0.228, 0.1215, 0.228, 0.1215, 0.1062, 0.1215, 0.1062, 0.1215, 0.228, 0.1015, 0.228, 0.1015, 0.1062, 0.1015, 0.1062, 0.1015, 0.228, 0.08158, 0.228, 0.08158, 0.1062, 0.08158, 0.1062, 0.08158, 0.228, 0.06163, 0.228, 0.06163, 0.1062, 0.06163, 0.1062, 0.06163, 0.228, 0.04169, 0.228, 0.04169, 0.1062, 0.04169, 0.1062, 0.04169, 0.228, 0.02175, 0.228, 0.02175, 0.1062, 0.6599, 0.1062, 0.6599, 0.228, 0.64, 0.228, 0.64, 0.1062, 0.64, 0.1062, 0.64, 0.228, 0.6201, 0.228, 0.6201, 0.1062, 0.6201, 0.1062, 0.6201, 0.228, 0.6001, 0.228, 0.6001, 0.1062, 0.6001, 0.1062, 0.6001, 0.228, 0.5802, 0.228, 0.5802, 0.1062, 0.5802, 0.1062, 0.5802, 0.228, 0.5602, 0.228, 0.5602, 0.1062, 0.5602, 0.1062, 0.5602, 0.228, 0.5403, 0.228, 0.5403, 0.1062, 0.5403, 0.1062, 0.5403, 0.228, 0.5203, 0.228, 0.5203, 0.1062, 0.5203, 0.1062, 0.5203, 0.228, 0.5004, 0.228, 0.5004, 0.1062, 0.5004, 0.1062, 0.5004, 0.228, 0.4804, 0.228, 0.4804, 0.1062, 0.4804, 0.1062, 0.4804, 0.228, 0.4605, 0.228, 0.4605, 0.1062, 0.4605, 0.1062, 0.4605, 0.228, 0.4406, 0.228, 0.4406, 0.1062, 0.4406, 0.1062, 0.4406, 0.228, 0.4206, 0.228, 0.4206, 0.1062, 0.4206, 0.1062, 0.4206, 0.228, 0.4007, 0.228, 0.4007, 0.1062, 0.4007, 0.1062, 0.4007, 0.228, 0.3807, 0.228, 0.3807, 0.1062, 0.3807, 0.1062, 0.3807, 0.228, 0.3608, 0.228, 0.3608, 0.1062, 0.3608, 0.1062, 0.3608, 0.228, 0.3408, 0.228, 0.3408, 0.1062, 0.301, 0.04565, 0.301, 0.07514, 0.281, 0.07514, 0.281, 0.04565, 0.281, 0.04565, 0.281, 0.07514, 0.2611, 0.07514, 0.2611, 0.04565, 0.2611, 0.04565, 0.2611, 0.07514, 0.2411, 0.07514, 0.2411, 0.04565, 0.2411, 0.04565, 0.2411, 0.07514, 0.2212, 0.07514, 0.2212, 0.04565, 0.2212, 0.04565, 0.2212, 0.07514, 0.2012, 0.07514, 0.2012, 0.04565, 0.2012, 0.04565, 0.2012, 0.07514, 0.1813, 0.07514, 0.1813, 0.04565, 0.1813, 0.04565, 0.1813, 0.07514, 0.1614, 0.07514, 0.1614, 0.04565, 0.1614, 0.04565, 0.1614, 0.07514, 0.1414, 0.07514, 0.1414, 0.04565, 0.1414, 0.04565, 0.1414, 0.07514, 0.1215, 0.07514, 0.1215, 0.04565, 0.1215, 0.04565, 0.1215, 0.07514, 0.1015, 0.07514, 0.1015, 0.04565, 0.1015, 0.04565, 0.1015, 0.07514, 0.08158, 0.07514, 0.08158, 0.04565, 0.08158, 0.04565, 0.08158, 0.07514, 0.06163, 0.07514, 0.06163, 0.04565, 0.06163, 0.04565, 0.06163, 0.07514, 0.04169, 0.07514, 0.04169, 0.04565, 0.04169, 0.04565, 0.04169, 0.07514, 0.02175, 0.07514, 0.02175, 0.04565, 0.6599, 0.04565, 0.6599, 0.07514, 0.64, 0.07514, 0.64, 0.04565, 0.64, 0.04565, 0.64, 0.07514, 0.6201, 0.07514, 0.6201, 0.04565, 0.6201, 0.04565, 0.6201, 0.07514, 0.6001, 0.07514, 0.6001, 0.04565, 0.6001, 0.04565, 0.6001, 0.07514, 0.5802, 0.07514, 0.5802, 0.04565, 0.5802, 0.04565, 0.5802, 0.07514, 0.5602, 0.07514, 0.5602, 0.04565, 0.5602, 0.04565, 0.5602, 0.07514, 0.5403, 0.07514, 0.5403, 0.04565, 0.5403, 0.04565, 0.5403, 0.07514, 0.5203, 0.07514, 0.5203, 0.04565, 0.5203, 0.04565, 0.5203, 0.07514, 0.5004, 0.07514, 0.5004, 0.04565, 0.5004, 0.04565, 0.5004, 0.07514, 0.4804, 0.07514, 0.4804, 0.04565, 0.4804, 0.04565, 0.4804, 0.07514, 0.4605, 0.07514, 0.4605, 0.04565, 0.4605, 0.04565, 0.4605, 0.07514, 0.4406, 0.07514, 0.4406, 0.04565, 0.4406, 0.04565, 0.4406, 0.07514, 0.4206, 0.07514, 0.4206, 0.04565, 0.4206, 0.04565, 0.4206, 0.07514, 0.4007, 0.07514, 0.4007, 0.04565, 0.4007, 0.04565, 0.4007, 0.07514, 0.3807, 0.07514, 0.3807, 0.04565, 0.3807, 0.04565, 0.3807, 0.07514, 0.3608, 0.07514, 0.3608, 0.04565, 0.3608, 0.04565, 0.3608, 0.07514, 0.3408, 0.07514, 0.3408, 0.04565, 0.3608, 0.02202, 0.3608, 0.04565, 0.3408, 0.04565, 0.3408, 0.02202, 0.3807, 0.02202, 0.3807, 0.04565, 0.3608, 0.04565, 0.3608, 0.02202, 0.4007, 0.02202, 0.4007, 0.04565, 0.3807, 0.04565, 0.3807, 0.02202, 0.4206, 0.02202, 0.4206, 0.04565, 0.4007, 0.04565, 0.4007, 0.02202, 0.4406, 0.02202, 0.4406, 0.04565, 0.4206, 0.04565, 0.4206, 0.02202, 0.4605, 0.02202, 0.4605, 0.04565, 0.4406, 0.04565, 0.4406, 0.02202, 0.4804, 0.02202, 0.4804, 0.04565, 0.4605, 0.04565, 0.4605, 0.02202, 0.5004, 0.02202, 0.5004, 0.04565, 0.4804, 0.04565, 0.4804, 0.02202, 0.5203, 0.02202, 0.5203, 0.04565, 0.5004, 0.04565, 0.5004, 0.02202, 0.5403, 0.02202, 0.5403, 0.04565, 0.5203, 0.04565, 0.5203, 0.02202, 0.5602, 0.02202, 0.5602, 0.04565, 0.5403, 0.04565, 0.5403, 0.02202, 0.5802, 0.02202, 0.5802, 0.04565, 0.5602, 0.04565, 0.5602, 0.02202, 0.6001, 0.02202, 0.6001, 0.04565, 0.5802, 0.04565, 0.5802, 0.02202, 0.6201, 0.02202, 0.6201, 0.04565, 0.6001, 0.04565, 0.6001, 0.02202, 0.64, 0.02202, 0.64, 0.04565, 0.6201, 0.04565, 0.6201, 0.02202, 0.6599, 0.02202, 0.6599, 0.04565, 0.64, 0.04565, 0.64, 0.02202, 0.04169, 0.02202, 0.04169, 0.04565, 0.02175, 0.04565, 0.02175, 0.02202, 0.06163, 0.02202, 0.06163, 0.04565, 0.04169, 0.04565, 0.04169, 0.02202, 0.08158, 0.02202, 0.08158, 0.04565, 0.06163, 0.04565, 0.06163, 0.02202, 0.1015, 0.02202, 0.1015, 0.04565, 0.08158, 0.04565, 0.08158, 0.02202, 0.1215, 0.02202, 0.1215, 0.04565, 0.1015, 0.04565, 0.1015, 0.02202, 0.1414, 0.02202, 0.1414, 0.04565, 0.1215, 0.04565, 0.1215, 0.02202, 0.1614, 0.02202, 0.1614, 0.04565, 0.1414, 0.04565, 0.1414, 0.02202, 0.1813, 0.02202, 0.1813, 0.04565, 0.1614, 0.04565, 0.1614, 0.02202, 0.2012, 0.02202, 0.2012, 0.04565, 0.1813, 0.04565, 0.1813, 0.02202, 0.2212, 0.02202, 0.2212, 0.04565, 0.2012, 0.04565, 0.2012, 0.02202, 0.2411, 0.02202, 0.2411, 0.04565, 0.2212, 0.04565, 0.2212, 0.02202, 0.2611, 0.02202, 0.2611, 0.04565, 0.2411, 0.04565, 0.2411, 0.02202, 0.281, 0.02202, 0.281, 0.04565, 0.2611, 0.04565, 0.2611, 0.02202, 0.301, 0.02202, 0.301, 0.04565, 0.281, 0.04565, 0.281, 0.02202, 0.3209, 0.02202, 0.3209, 0.04565, 0.301, 0.04565, 0.301, 0.02202, 0.3408, 0.02202, 0.3408, 0.04565, 0.3209, 0.04565, 0.3209, 0.02202, 0.3608, 0.07514, 0.3608, 0.1062, 0.3408, 0.1062, 0.3408, 0.07514, 0.3807, 0.07514, 0.3807, 0.1062, 0.3608, 0.1062, 0.3608, 0.07514, 0.4007, 0.07514, 0.4007, 0.1062, 0.3807, 0.1062, 0.3807, 0.07514, 0.4206, 0.07514, 0.4206, 0.1062, 0.4007, 0.1062, 0.4007, 0.07514, 0.4406, 0.07514, 0.4406, 0.1062, 0.4206, 0.1062, 0.4206, 0.07514, 0.4605, 0.07514, 0.4605, 0.1062, 0.4406, 0.1062, 0.4406, 0.07514, 0.4804, 0.07514, 0.4804, 0.1062, 0.4605, 0.1062, 0.4605, 0.07514, 0.5004, 0.07514, 0.5004, 0.1062, 0.4804, 0.1062, 0.4804, 0.07514, 0.5203, 0.07514, 0.5203, 0.1062, 0.5004, 0.1062, 0.5004, 0.07514, 0.5403, 0.07514, 0.5403, 0.1062, 0.5203, 0.1062, 0.5203, 0.07514, 0.5602, 0.07514, 0.5602, 0.1062, 0.5403, 0.1062, 0.5403, 0.07514, 0.5802, 0.07514, 0.5802, 0.1062, 0.5602, 0.1062, 0.5602, 0.07514, 0.6001, 0.07514, 0.6001, 0.1062, 0.5802, 0.1062, 0.5802, 0.07514, 0.6201, 0.07514, 0.6201, 0.1062, 0.6001, 0.1062, 0.6001, 0.07514, 0.64, 0.07514, 0.64, 0.1062, 0.6201, 0.1062, 0.6201, 0.07514, 0.6599, 0.07514, 0.6599, 0.1062, 0.64, 0.1062, 0.64, 0.07514, 0.04169, 0.07514, 0.04169, 0.1062, 0.02175, 0.1062, 0.02175, 0.07514, 0.06163, 0.07514, 0.06163, 0.1062, 0.04169, 0.1062, 0.04169, 0.07514, 0.08158, 0.07514, 0.08158, 0.1062, 0.06163, 0.1062, 0.06163, 0.07514, 0.1015, 0.07514, 0.1015, 0.1062, 0.08158, 0.1062, 0.08158, 0.07514, 0.1215, 0.07514, 0.1215, 0.1062, 0.1015, 0.1062, 0.1015, 0.07514, 0.1414, 0.07514, 0.1414, 0.1062, 0.1215, 0.1062, 0.1215, 0.07514, 0.1614, 0.07514, 0.1614, 0.1062, 0.1414, 0.1062, 0.1414, 0.07514, 0.1813, 0.07514, 0.1813, 0.1062, 0.1614, 0.1062, 0.1614, 0.07514, 0.2012, 0.07514, 0.2012, 0.1062, 0.1813, 0.1062, 0.1813, 0.07514, 0.2212, 0.07514, 0.2212, 0.1062, 0.2012, 0.1062, 0.2012, 0.07514, 0.2411, 0.07514, 0.2411, 0.1062, 0.2212, 0.1062, 0.2212, 0.07514, 0.2611, 0.07514, 0.2611, 0.1062, 0.2411, 0.1062, 0.2411, 0.07514, 0.281, 0.07514, 0.281, 0.1062, 0.2611, 0.1062, 0.2611, 0.07514, 0.301, 0.07514, 0.301, 0.1062, 0.281, 0.1062, 0.281, 0.07514, 0.3209, 0.07514, 0.3209, 0.1062, 0.301, 0.1062, 0.301, 0.07514, 0.3408, 0.07514, 0.3408, 0.1062, 0.3209, 0.1062, 0.3209, 0.07514, 0.9282, 0.6348, 0.9898, 0.6348, 0.9898, 0.615, 0.9282, 0.615, 0.9282, 0.615, 0.9898, 0.615, 0.9898, 0.5952, 0.9282, 0.5952, 0.9282, 0.5952, 0.9898, 0.5952, 0.9898, 0.5755, 0.9282, 0.5755, 0.9282, 0.5755, 0.9898, 0.5755, 0.9898, 0.5557, 0.9282, 0.5557, 0.9282, 0.5557, 0.9898, 0.5557, 0.9898, 0.5359, 0.9282, 0.5359, 0.9282, 0.5359, 0.9898, 0.5359, 0.9898, 0.5161, 0.9282, 0.5161, 0.9282, 0.5161, 0.9898, 0.5161, 0.9898, 0.4963, 0.9282, 0.4963, 0.9282, 0.4963, 0.9898, 0.4963, 0.9898, 0.4766, 0.9282, 0.4766, 0.9282, 0.4766, 0.9898, 0.4766, 0.9898, 0.4568, 0.9282, 0.4568, 0.9282, 0.4568, 0.9898, 0.4568, 0.9898, 0.437, 0.9282, 0.437, 0.9282, 0.437, 0.9898, 0.437, 0.9898, 0.4172, 0.9282, 0.4172, 0.9282, 0.4172, 0.9898, 0.4172, 0.9898, 0.3974, 0.9282, 0.3974, 0.9282, 0.3974, 0.9898, 0.3974, 0.9898, 0.3776, 0.9282, 0.3776, 0.9282, 0.3776, 0.9898, 0.3776, 0.9898, 0.3579, 0.9282, 0.3579, 0.9282, 0.3579, 0.9898, 0.3579, 0.9898, 0.3381, 0.9282, 0.3381, 0.9282, 0.3381, 0.9898, 0.3381, 0.9898, 0.3183, 0.9282, 0.3183, 0.9282, 0.3183, 0.9898, 0.3183, 0.9898, 0.2985, 0.9282, 0.2985, 0.9282, 0.2985, 0.9898, 0.2985, 0.9898, 0.2787, 0.9282, 0.2787, 0.9282, 0.2787, 0.9898, 0.2787, 0.9898, 0.259, 0.9282, 0.259, 0.9282, 0.259, 0.9898, 0.259, 0.9898, 0.2392, 0.9282, 0.2392, 0.9282, 0.2392, 0.9898, 0.2392, 0.9898, 0.2194, 0.9282, 0.2194, 0.9282, 0.2194, 0.9898, 0.2194, 0.9898, 0.1996, 0.9282, 0.1996, 0.9282, 0.1996, 0.9898, 0.1996, 0.9898, 0.1798, 0.9282, 0.1798, 0.9282, 0.1798, 0.9898, 0.1798, 0.9898, 0.16, 0.9282, 0.16, 0.9282, 0.16, 0.9898, 0.16, 0.9898, 0.1403, 0.9282, 0.1403, 0.9282, 0.1403, 0.9898, 0.1403, 0.9898, 0.1205, 0.9282, 0.1205, 0.9282, 0.1205, 0.9898, 0.1205, 0.9898, 0.1007, 0.9282, 0.1007, 0.9282, 0.1007, 0.9898, 0.1007, 0.9898, 0.08092, 0.9282, 0.08092, 0.9282, 0.08092, 0.9898, 0.08092, 0.9898, 0.06113, 0.9282, 0.06113, 0.9282, 0.06113, 0.9898, 0.06113, 0.9898, 0.04135, 0.9282, 0.04135, 0.9282, 0.04135, 0.9898, 0.04135, 0.9898, 0.02157, 0.9282, 0.02157, 0.9282, 0.6546, 0.9898, 0.6546, 0.9898, 0.6348, 0.9282, 0.6348, 0.6919, 0.6546, 0.7535, 0.6546, 0.7535, 0.6348, 0.6919, 0.6348, 0.7535, 0.6546, 0.9282, 0.6546, 0.9282, 0.6348, 0.7535, 0.6348, 0.6919, 0.04135, 0.7535, 0.04135, 0.7535, 0.02157, 0.6919, 0.02157, 0.7535, 0.04135, 0.9282, 0.04135, 0.9282, 0.02157, 0.7535, 0.02157, 0.6919, 0.06113, 0.7535, 0.06113, 0.7535, 0.04135, 0.6919, 0.04135, 0.7535, 0.06113, 0.9282, 0.06113, 0.9282, 0.04135, 0.7535, 0.04135, 0.6919, 0.08092, 0.7535, 0.08092, 0.7535, 0.06113, 0.6919, 0.06113, 0.7535, 0.08092, 0.9282, 0.08092, 0.9282, 0.06113, 0.7535, 0.06113, 0.6919, 0.1007, 0.7535, 0.1007, 0.7535, 0.08092, 0.6919, 0.08092, 0.7535, 0.1007, 0.9282, 0.1007, 0.9282, 0.08092, 0.7535, 0.08092, 0.6919, 0.1205, 0.7535, 0.1205, 0.7535, 0.1007, 0.6919, 0.1007, 0.7535, 0.1205, 0.9282, 0.1205, 0.9282, 0.1007, 0.7535, 0.1007, 0.6919, 0.1403, 0.7535, 0.1403, 0.7535, 0.1205, 0.6919, 0.1205, 0.7535, 0.1403, 0.9282, 0.1403, 0.9282, 0.1205, 0.7535, 0.1205, 0.6919, 0.16, 0.7535, 0.16, 0.7535, 0.1403, 0.6919, 0.1403, 0.7535, 0.16, 0.9282, 0.16, 0.9282, 0.1403, 0.7535, 0.1403, 0.6919, 0.1798, 0.7535, 0.1798, 0.7535, 0.16, 0.6919, 0.16, 0.7535, 0.1798, 0.9282, 0.1798, 0.9282, 0.16, 0.7535, 0.16, 0.6919, 0.1996, 0.7535, 0.1996, 0.7535, 0.1798, 0.6919, 0.1798, 0.7535, 0.1996, 0.9282, 0.1996, 0.9282, 0.1798, 0.7535, 0.1798, 0.6919, 0.2194, 0.7535, 0.2194, 0.7535, 0.1996, 0.6919, 0.1996, 0.7535, 0.2194, 0.9282, 0.2194, 0.9282, 0.1996, 0.7535, 0.1996, 0.6919, 0.2392, 0.7535, 0.2392, 0.7535, 0.2194, 0.6919, 0.2194, 0.7535, 0.2392, 0.9282, 0.2392, 0.9282, 0.2194, 0.7535, 0.2194, 0.6919, 0.259, 0.7535, 0.259, 0.7535, 0.2392, 0.6919, 0.2392, 0.7535, 0.259, 0.9282, 0.259, 0.9282, 0.2392, 0.7535, 0.2392, 0.6919, 0.2787, 0.7535, 0.2787, 0.7535, 0.259, 0.6919, 0.259, 0.7535, 0.2787, 0.9282, 0.2787, 0.9282, 0.259, 0.7535, 0.259, 0.6919, 0.2985, 0.7535, 0.2985, 0.7535, 0.2787, 0.6919, 0.2787, 0.7535, 0.2985, 0.9282, 0.2985, 0.9282, 0.2787, 0.7535, 0.2787, 0.6919, 0.3183, 0.7535, 0.3183, 0.7535, 0.2985, 0.6919, 0.2985, 0.7535, 0.3183, 0.9282, 0.3183, 0.9282, 0.2985, 0.7535, 0.2985, 0.6919, 0.3381, 0.7535, 0.3381, 0.7535, 0.3183, 0.6919, 0.3183, 0.7535, 0.3381, 0.9282, 0.3381, 0.9282, 0.3183, 0.7535, 0.3183, 0.6919, 0.3579, 0.7535, 0.3579, 0.7535, 0.3381, 0.6919, 0.3381, 0.7535, 0.3579, 0.9282, 0.3579, 0.9282, 0.3381, 0.7535, 0.3381, 0.6919, 0.3776, 0.7535, 0.3776, 0.7535, 0.3579, 0.6919, 0.3579, 0.7535, 0.3776, 0.9282, 0.3776, 0.9282, 0.3579, 0.7535, 0.3579, 0.6919, 0.3974, 0.7535, 0.3974, 0.7535, 0.3776, 0.6919, 0.3776, 0.7535, 0.3974, 0.9282, 0.3974, 0.9282, 0.3776, 0.7535, 0.3776, 0.6919, 0.4172, 0.7535, 0.4172, 0.7535, 0.3974, 0.6919, 0.3974, 0.7535, 0.4172, 0.9282, 0.4172, 0.9282, 0.3974, 0.7535, 0.3974, 0.6919, 0.437, 0.7535, 0.437, 0.7535, 0.4172, 0.6919, 0.4172, 0.7535, 0.437, 0.9282, 0.437, 0.9282, 0.4172, 0.7535, 0.4172, 0.6919, 0.4568, 0.7535, 0.4568, 0.7535, 0.437, 0.6919, 0.437, 0.7535, 0.4568, 0.9282, 0.4568, 0.9282, 0.437, 0.7535, 0.437, 0.6919, 0.4766, 0.7535, 0.4766, 0.7535, 0.4568, 0.6919, 0.4568, 0.7535, 0.4766, 0.9282, 0.4766, 0.9282, 0.4568, 0.7535, 0.4568, 0.6919, 0.4963, 0.7535, 0.4963, 0.7535, 0.4766, 0.6919, 0.4766, 0.7535, 0.4963, 0.9282, 0.4963, 0.9282, 0.4766, 0.7535, 0.4766, 0.6919, 0.5161, 0.7535, 0.5161, 0.7535, 0.4963, 0.6919, 0.4963, 0.7535, 0.5161, 0.9282, 0.5161, 0.9282, 0.4963, 0.7535, 0.4963, 0.6919, 0.5359, 0.7535, 0.5359, 0.7535, 0.5161, 0.6919, 0.5161, 0.7535, 0.5359, 0.9282, 0.5359, 0.9282, 0.5161, 0.7535, 0.5161, 0.6919, 0.5557, 0.7535, 0.5557, 0.7535, 0.5359, 0.6919, 0.5359, 0.7535, 0.5557, 0.9282, 0.5557, 0.9282, 0.5359, 0.7535, 0.5359, 0.6919, 0.5755, 0.7535, 0.5755, 0.7535, 0.5557, 0.6919, 0.5557, 0.7535, 0.5755, 0.9282, 0.5755, 0.9282, 0.5557, 0.7535, 0.5557, 0.6919, 0.5952, 0.7535, 0.5952, 0.7535, 0.5755, 0.6919, 0.5755, 0.7535, 0.5952, 0.9282, 0.5952, 0.9282, 0.5755, 0.7535, 0.5755, 0.6919, 0.615, 0.7535, 0.615, 0.7535, 0.5952, 0.6919, 0.5952, 0.7535, 0.615, 0.9282, 0.615, 0.9282, 0.5952, 0.7535, 0.5952, 0.6919, 0.6348, 0.7535, 0.6348, 0.7535, 0.615, 0.6919, 0.615, 0.7535, 0.6348, 0.9282, 0.6348, 0.9282, 0.615, 0.7535, 0.615])
me_cylinder.materials.append(mat_material_002)
me_cylinder.use_remesh_preserve_volume = False
me_cylinder.use_remesh_preserve_attributes = False
me_cylinder.use_mirror_vertex_groups = False
me_cylinder.update()

# ---- objects
ob_point = bpy.data.objects.new('Point', light_point_001)
ob_cylinder = bpy.data.objects.new('Cylinder', me_cylinder)

# ---- transforms, parenting, visibility, modifiers, constraints
ob_point.location = (0.3299, -0.215, 8.111)
ob_point.lineart.crease_threshold = 0.0
ob_cylinder.location = (2.161e-07, 8.047e-07, 0.5605)
ob_cylinder.lineart.crease_threshold = 0.0

# ---- collection membership
col_collection_1.objects.link(ob_point)
col_collection_1.objects.link(ob_cylinder)

# ---- scene / render settings (as saved in the file)
scene.frame_start = 1; scene.frame_end = 250; scene.frame_set(11)
scene.render.engine = 'CYCLES'
scene.render.resolution_percentage = 50
scene.render.dither_intensity = 0.0
scene.cycles.use_denoising = False
scene.cycles.samples = 128
scene.cycles.sampling_pattern = 'TABULATED_SOBOL'
scene.cycles.use_adaptive_sampling = False
scene.cycles.use_light_tree = False
scene.cycles.blur_glossy = 0.0
scene.cycles.sample_clamp_indirect = 0.0
scene.view_settings.view_transform = 'Standard'
bpy.context.view_layer.update()

# ---- added for rendering (the .blend has no active camera): camera
cam_auto = bpy.data.cameras.new('AutoCamera')
cam_auto.lens = 50.0
cam_auto.sensor_width = 36.0
cam_auto.clip_end = 1000.0
ob_auto_camera = bpy.data.objects.new('AutoCamera', cam_auto)
scene.collection.objects.link(ob_auto_camera)
ob_auto_camera.location = (7.03284, -8.43941, 6.18678)
ob_auto_camera.rotation_euler = (1.09748, -7.21219e-08, 0.694738)
scene.camera = ob_auto_camera
bpy.context.view_layer.update()

